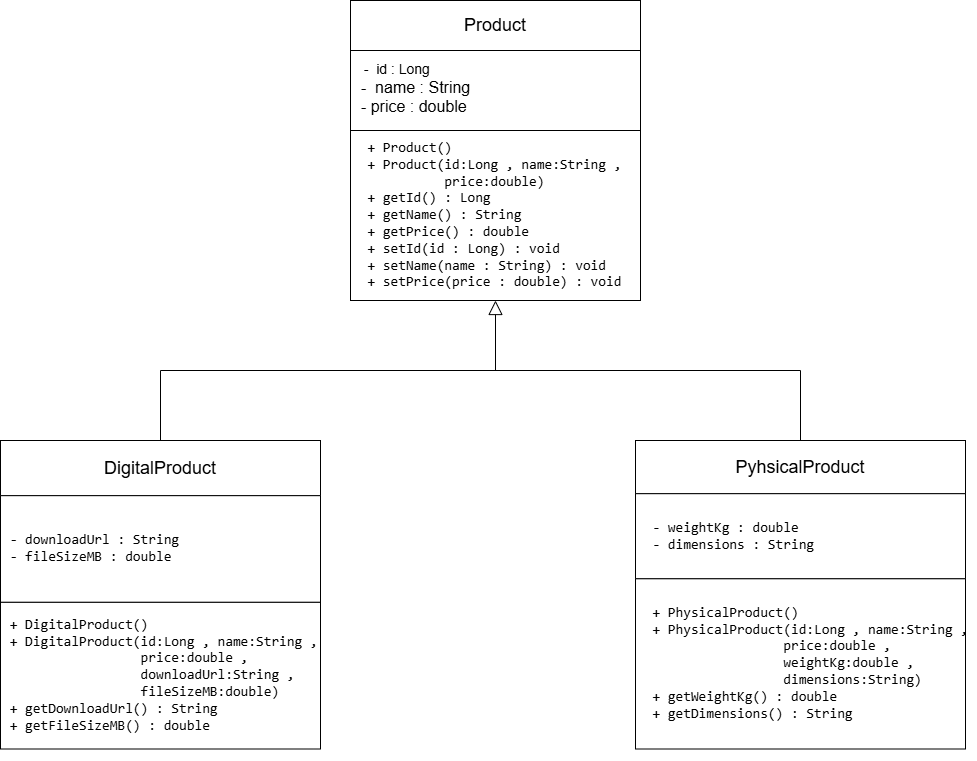

The diagram above was exported from draw.io. Its source (the exported page's mxGraphModel, read from the mxfile embedded in the PNG):
<mxGraphModel dx="1880" dy="562" grid="1" gridSize="10" guides="1" tooltips="1" connect="1" arrows="1" fold="1" page="1" pageScale="1" pageWidth="850" pageHeight="1100" math="0" shadow="0">
  <root>
    <mxCell id="0" />
    <mxCell id="1" parent="0" />
    <mxCell id="IpFxfM92ftdhZF3C2ofF-4" connectable="0" parent="1" style="group" value="" vertex="1">
      <mxGeometry height="300" width="290" x="270" as="geometry" />
    </mxCell>
    <mxCell id="IpFxfM92ftdhZF3C2ofF-1" parent="IpFxfM92ftdhZF3C2ofF-4" style="html=1;whiteSpace=wrap;" value="&lt;font style=&quot;font-size: 18px;&quot;&gt;Product&lt;/font&gt;" vertex="1">
      <mxGeometry height="50" width="290" as="geometry" />
    </mxCell>
    <mxCell id="IpFxfM92ftdhZF3C2ofF-2" parent="IpFxfM92ftdhZF3C2ofF-4" style="html=1;whiteSpace=wrap;align=left;" value="&lt;font style=&quot;font-size: 14px;&quot;&gt;&lt;span style=&quot;background-color: transparent; color: light-dark(#000000, var(--ge-light-color, #ffffff));&quot;&gt;&amp;nbsp; &amp;nbsp;-&amp;nbsp;&amp;nbsp;&lt;/span&gt;id : Long&amp;nbsp;&lt;/font&gt;&lt;div&gt;&lt;font size=&quot;3&quot;&gt;&amp;nbsp; -&amp;nbsp; name : String&amp;nbsp;&lt;/font&gt;&lt;/div&gt;&lt;div&gt;&lt;span style=&quot;font-size: medium; background-color: transparent; color: light-dark(#000000, var(--ge-light-color, #ffffff));&quot;&gt;&amp;nbsp; - price : double&amp;nbsp;&lt;/span&gt;&lt;/div&gt;&lt;div&gt;&lt;br&gt;&lt;/div&gt;" vertex="1">
      <mxGeometry height="90" width="290" y="50" as="geometry" />
    </mxCell>
    <mxCell id="IpFxfM92ftdhZF3C2ofF-3" parent="IpFxfM92ftdhZF3C2ofF-4" style="html=1;whiteSpace=wrap;align=left;" value="&lt;pre dir=&quot;ltr&quot;&gt;&lt;code&gt;&lt;font style=&quot;font-size: 14px;&quot;&gt;  + Product()&lt;br&gt;  + Product(id:Long , name:String , &lt;br&gt;            price:double) &lt;br&gt;  + getId() : Long&lt;br&gt;  + getName() : String&lt;br&gt;  + getPrice() : double&lt;br&gt;  + setId(id : Long) : void&lt;br&gt;  + setName(name : String) : void&lt;br&gt;  + setPrice(price : double) : void&lt;/font&gt;&lt;/code&gt;&lt;/pre&gt;" vertex="1">
      <mxGeometry height="170" width="290" y="130" as="geometry" />
    </mxCell>
    <mxCell id="IpFxfM92ftdhZF3C2ofF-5" connectable="0" parent="1" style="group" value="" vertex="1">
      <mxGeometry height="320" width="320" x="-80" y="440" as="geometry" />
    </mxCell>
    <mxCell id="IpFxfM92ftdhZF3C2ofF-6" parent="IpFxfM92ftdhZF3C2ofF-5" style="html=1;whiteSpace=wrap;" value="&lt;font style=&quot;font-size: 18px;&quot;&gt;DigitalProduct&lt;/font&gt;" vertex="1">
      <mxGeometry height="55.17" width="320" as="geometry" />
    </mxCell>
    <mxCell id="IpFxfM92ftdhZF3C2ofF-7" parent="IpFxfM92ftdhZF3C2ofF-5" style="html=1;whiteSpace=wrap;align=left;" value="&lt;div&gt;&lt;pre dir=&quot;ltr&quot;&gt;&lt;code&gt;&lt;font style=&quot;font-size: 14px;&quot;&gt; - downloadUrl : String&lt;br&gt; - fileSizeMB : double&lt;/font&gt;&lt;/code&gt;&lt;/pre&gt;&lt;/div&gt;" vertex="1">
      <mxGeometry height="106.66666666666666" width="320" y="55.16666666666666" as="geometry" />
    </mxCell>
    <mxCell id="IpFxfM92ftdhZF3C2ofF-8" parent="IpFxfM92ftdhZF3C2ofF-5" style="html=1;whiteSpace=wrap;align=left;" value="&lt;pre dir=&quot;ltr&quot;&gt;&lt;code&gt;&lt;font style=&quot;font-size: 14px;&quot;&gt; + DigitalProduct()&lt;br&gt; + DigitalProduct(id:Long , name:String , &lt;br&gt;                  price:double , &lt;br&gt;                  downloadUrl:String , &lt;br&gt;                  fileSizeMB:double)&lt;br&gt; + getDownloadUrl() : String&lt;br&gt; + getFileSizeMB() : double&lt;/font&gt;&lt;/code&gt;&lt;/pre&gt;" vertex="1">
      <mxGeometry height="146.66666666666666" width="320" y="161.83333333333331" as="geometry" />
    </mxCell>
    <mxCell id="IpFxfM92ftdhZF3C2ofF-9" connectable="0" parent="1" style="group" value="" vertex="1">
      <mxGeometry height="308.5" width="330" x="555" y="440" as="geometry" />
    </mxCell>
    <mxCell id="IpFxfM92ftdhZF3C2ofF-10" parent="IpFxfM92ftdhZF3C2ofF-9" style="html=1;whiteSpace=wrap;" value="&lt;font style=&quot;font-size: 18px;&quot;&gt;PyhsicalProduct&lt;/font&gt;" vertex="1">
      <mxGeometry height="53.189655172413794" width="330" as="geometry" />
    </mxCell>
    <mxCell id="IpFxfM92ftdhZF3C2ofF-11" parent="IpFxfM92ftdhZF3C2ofF-9" style="html=1;whiteSpace=wrap;align=left;" value="&lt;div&gt;&lt;pre dir=&quot;ltr&quot;&gt;&lt;code&gt;&lt;font style=&quot;font-size: 14px;&quot;&gt;  - weightKg : double&lt;br&gt;  - dimensions : String&lt;/font&gt;&lt;/code&gt;&lt;/pre&gt;&lt;/div&gt;" vertex="1">
      <mxGeometry height="85.10344827586206" width="330" y="53.189655172413794" as="geometry" />
    </mxCell>
    <mxCell id="IpFxfM92ftdhZF3C2ofF-12" parent="IpFxfM92ftdhZF3C2ofF-9" style="html=1;whiteSpace=wrap;align=left;" value="&lt;pre dir=&quot;ltr&quot;&gt;&lt;code&gt;&lt;font style=&quot;font-size: 14px;&quot;&gt;  + PhysicalProduct()&lt;br&gt;  + PhysicalProduct(id:Long , name:String , &lt;br&gt;                   price:double , &lt;br&gt;                   weightKg:double , &lt;br&gt;                   dimensions:String)&lt;br&gt;  + getWeightKg() : double&lt;br&gt;  + getDimensions() : String&lt;/font&gt;&lt;/code&gt;&lt;/pre&gt;" vertex="1">
      <mxGeometry height="170.20689655172413" width="330" y="138.29310344827584" as="geometry" />
    </mxCell>
    <mxCell id="IpFxfM92ftdhZF3C2ofF-13" edge="1" parent="1" style="endArrow=none;html=1;rounded=0;defaultLabelBackgroundColor=gap;" value="">
      <mxGeometry height="50" relative="1" width="50" as="geometry">
        <mxPoint x="80" y="370" as="sourcePoint" />
        <mxPoint x="720" y="370" as="targetPoint" />
      </mxGeometry>
    </mxCell>
    <mxCell id="IpFxfM92ftdhZF3C2ofF-14" edge="1" parent="1" source="IpFxfM92ftdhZF3C2ofF-10" style="endArrow=none;html=1;rounded=0;defaultLabelBackgroundColor=gap;" value="">
      <mxGeometry height="50" relative="1" width="50" as="geometry">
        <mxPoint x="380" y="470" as="sourcePoint" />
        <mxPoint x="720" y="370" as="targetPoint" />
      </mxGeometry>
    </mxCell>
    <mxCell id="IpFxfM92ftdhZF3C2ofF-15" edge="1" parent="1" source="IpFxfM92ftdhZF3C2ofF-6" style="endArrow=none;html=1;rounded=0;defaultLabelBackgroundColor=gap;" value="">
      <mxGeometry height="50" relative="1" width="50" as="geometry">
        <mxPoint x="380" y="650" as="sourcePoint" />
        <mxPoint x="80" y="370" as="targetPoint" />
      </mxGeometry>
    </mxCell>
    <mxCell id="IpFxfM92ftdhZF3C2ofF-17" edge="1" parent="1" style="endArrow=block;html=1;rounded=0;defaultLabelBackgroundColor=gap;entryX=0.5;entryY=1;entryDx=0;entryDy=0;endFill=0;endSize=12;startSize=12;" target="IpFxfM92ftdhZF3C2ofF-3" value="">
      <mxGeometry height="50" relative="1" width="50" as="geometry">
        <mxPoint x="415" y="370" as="sourcePoint" />
        <mxPoint x="430" y="380" as="targetPoint" />
      </mxGeometry>
    </mxCell>
  </root>
</mxGraphModel>